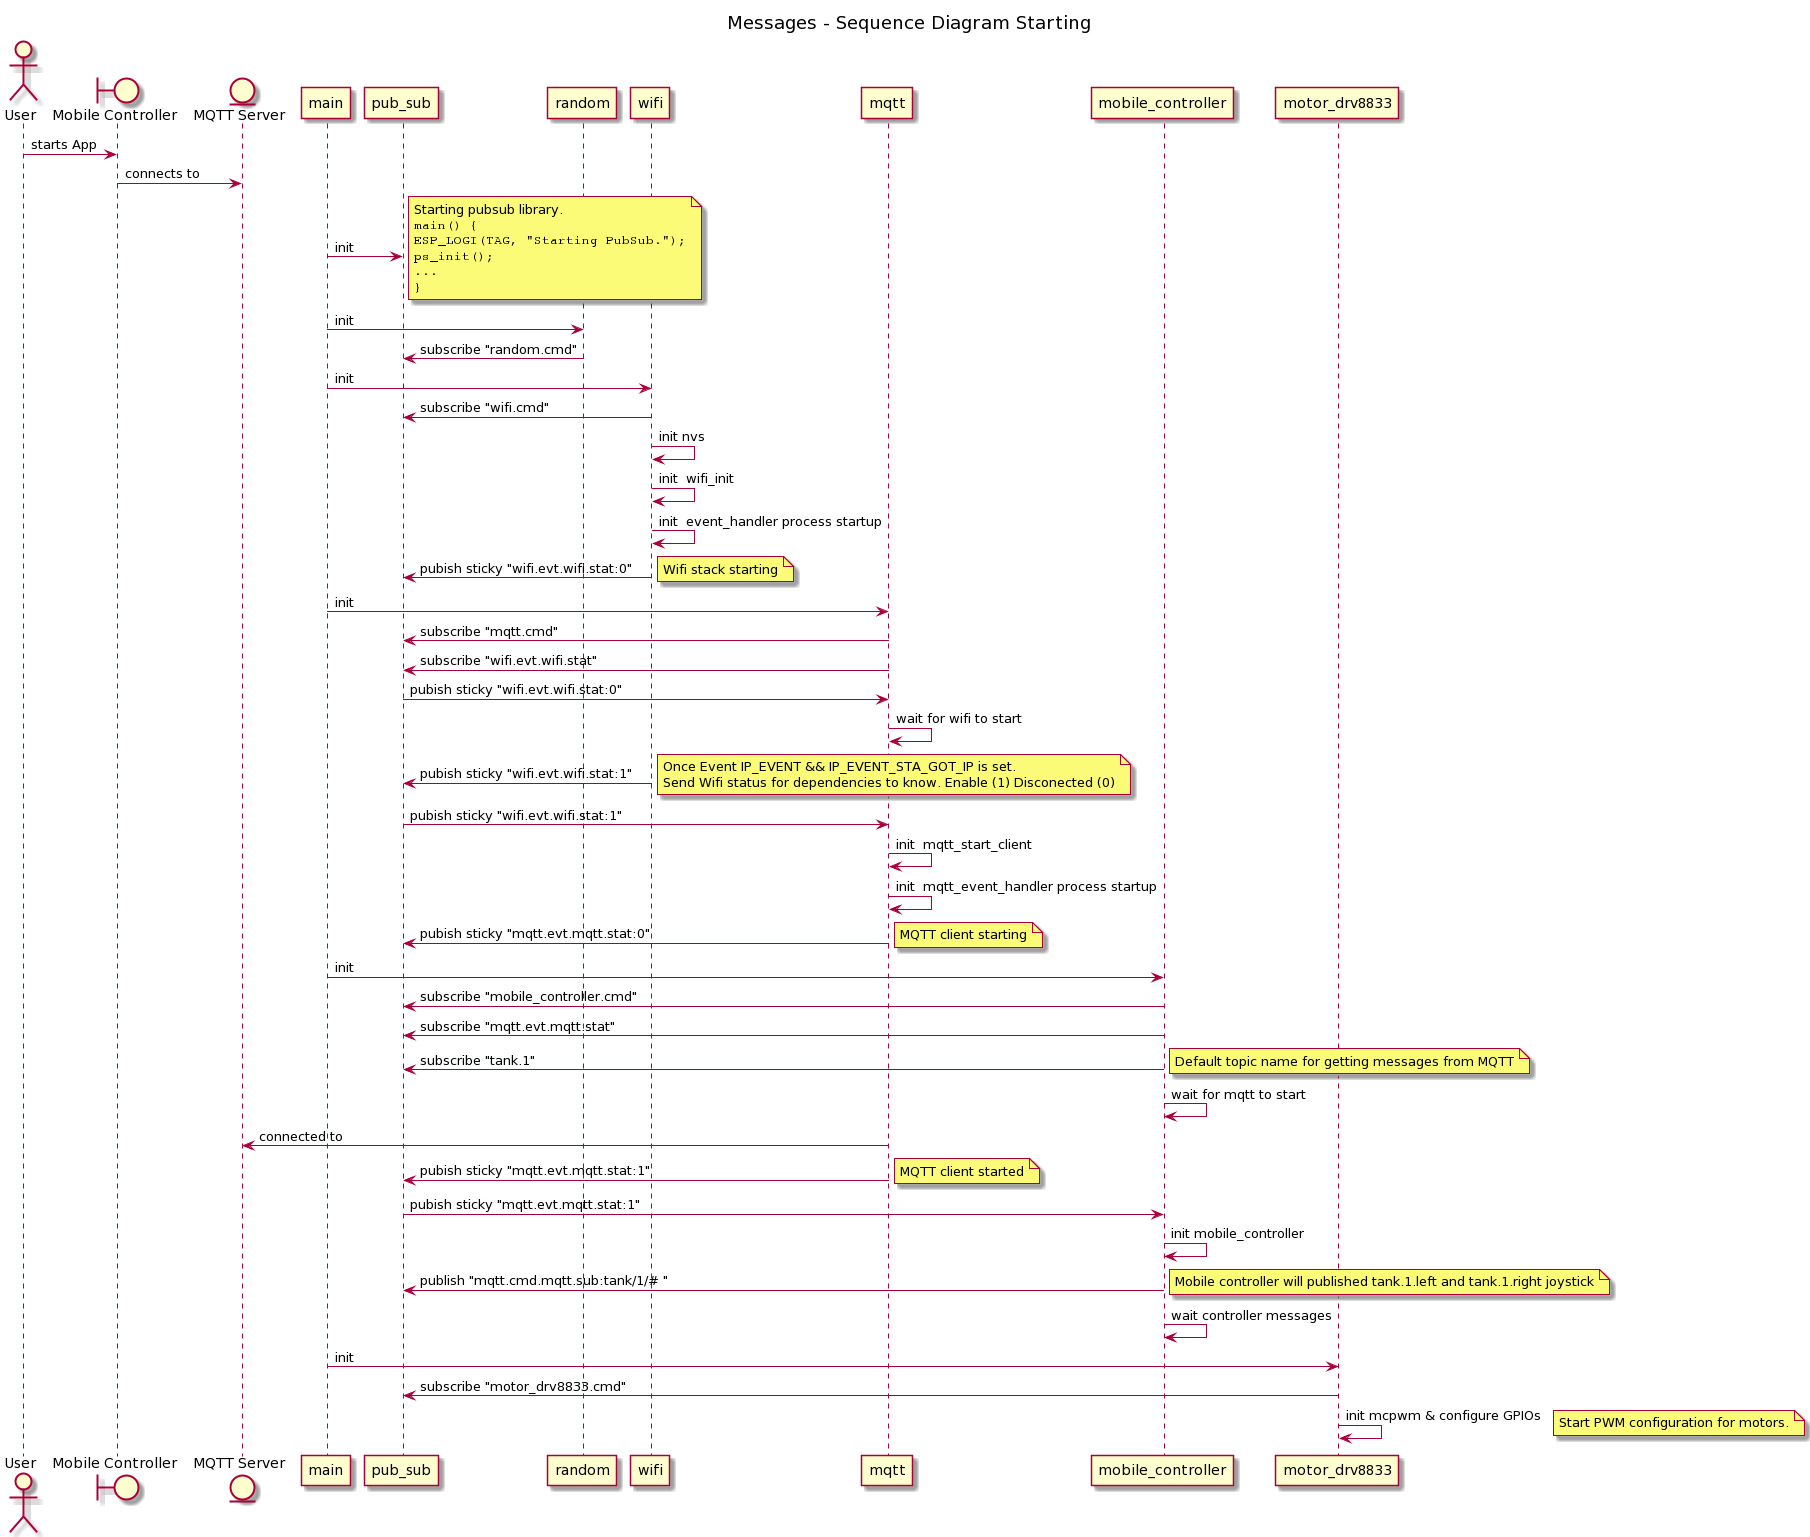

The diagram above was rendered by PlantUML. Its source (embedded in the PNG):
@startuml
title "Messages - Sequence Diagram Starting"

actor User
boundary "Mobile Controller" as mobile
entity "MQTT Server" as mqtt_server

User -> mobile: starts App
mobile -> mqtt_server: connects to
main -> pub_sub: init
note right
Starting pubsub library.
<code>
main() {
	ESP_LOGI(TAG, "Starting PubSub.");
	ps_init();
	...
}
</code>
end note

main -> random: init
random -> pub_sub: subscribe "random.cmd"


main -> wifi: init
wifi -> pub_sub: subscribe "wifi.cmd"
wifi -> wifi: init nvs
wifi -> wifi: init  wifi_init
wifi -> wifi: init  event_handler process startup
wifi -> pub_sub: pubish sticky "wifi.evt.wifi.stat:0" 
note right: Wifi stack starting

main -> mqtt: init
mqtt -> pub_sub: subscribe "mqtt.cmd"
mqtt -> pub_sub: subscribe "wifi.evt.wifi.stat"
pub_sub -> mqtt: pubish sticky "wifi.evt.wifi.stat:0" 
mqtt -> mqtt: wait for wifi to start

wifi -> pub_sub: pubish sticky "wifi.evt.wifi.stat:1" 
note right
Once Event IP_EVENT && IP_EVENT_STA_GOT_IP is set. 
Send Wifi status for dependencies to know. Enable (1) Disconected (0)
end note
pub_sub -> mqtt: pubish sticky "wifi.evt.wifi.stat:1" 
mqtt -> mqtt: init  mqtt_start_client
mqtt -> mqtt: init  mqtt_event_handler process startup
mqtt -> pub_sub: pubish sticky "mqtt.evt.mqtt.stat:0" 
note right: MQTT client starting


main -> mobile_controller: init
mobile_controller -> pub_sub: subscribe "mobile_controller.cmd"
mobile_controller -> pub_sub: subscribe "mqtt.evt.mqtt.stat"
mobile_controller -> pub_sub: subscribe "tank.1"
note right: Default topic name for getting messages from MQTT
mobile_controller -> mobile_controller: wait for mqtt to start
mqtt -> mqtt_server: connected to 
mqtt -> pub_sub: pubish sticky "mqtt.evt.mqtt.stat:1" 
note right: MQTT client started
pub_sub -> mobile_controller: pubish sticky "mqtt.evt.mqtt.stat:1" 

mobile_controller -> mobile_controller: init mobile_controller
mobile_controller -> pub_sub: publish "mqtt.cmd.mqtt.sub:tank/1/# "
note right: Mobile controller will published tank.1.left and tank.1.right joystick
mobile_controller -> mobile_controller: wait controller messages



main -> motor_drv8833: init
motor_drv8833 -> pub_sub: subscribe "motor_drv8833.cmd"

motor_drv8833 -> motor_drv8833: init mcpwm & configure GPIOs
note right: Start PWM configuration for motors.
@enduml